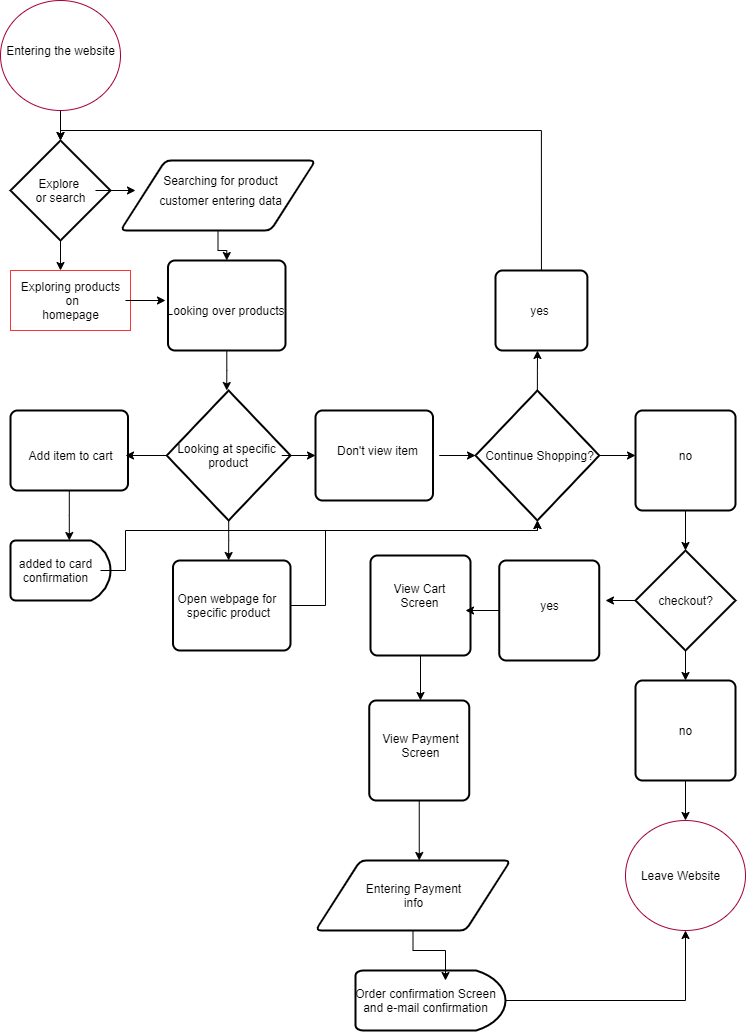

The diagram above was exported from draw.io. Its source (the exported page's mxGraphModel, read from the mxfile embedded in the PNG):
<mxGraphModel dx="1054" dy="699" grid="1" gridSize="10" guides="1" tooltips="1" connect="1" arrows="1" fold="1" page="1" pageScale="1" pageWidth="850" pageHeight="1100" math="0" shadow="0">
  <root>
    <mxCell id="0" />
    <mxCell id="1" parent="0" />
    <mxCell id="3" value="Entering the website&lt;br&gt;" style="text;html=1;resizable=0;autosize=1;align=center;verticalAlign=middle;points=[];fillColor=none;strokeColor=none;rounded=0;" vertex="1" parent="1">
      <mxGeometry x="5" y="50" width="120" height="20" as="geometry" />
    </mxCell>
    <mxCell id="6" value="" style="whiteSpace=wrap;html=1;strokeColor=#FF3333;fillColor=none;" vertex="1" parent="1">
      <mxGeometry x="15" y="280" width="120" height="60" as="geometry" />
    </mxCell>
    <mxCell id="23" style="edgeStyle=orthogonalEdgeStyle;rounded=0;orthogonalLoop=1;jettySize=auto;html=1;" edge="1" parent="1" source="7">
      <mxGeometry relative="1" as="geometry">
        <mxPoint x="170" y="310" as="targetPoint" />
      </mxGeometry>
    </mxCell>
    <mxCell id="7" value="Exploring products&lt;br&gt;&amp;nbsp;on&lt;br&gt;homepage" style="text;html=1;resizable=0;autosize=1;align=center;verticalAlign=middle;points=[];fillColor=none;strokeColor=none;rounded=0;" vertex="1" parent="1">
      <mxGeometry x="20" y="285" width="110" height="50" as="geometry" />
    </mxCell>
    <mxCell id="10" value="Searching for product" style="text;html=1;resizable=0;autosize=1;align=center;verticalAlign=middle;points=[];fillColor=none;strokeColor=none;rounded=0;" vertex="1" parent="1">
      <mxGeometry x="160" y="180" width="130" height="20" as="geometry" />
    </mxCell>
    <mxCell id="17" style="edgeStyle=orthogonalEdgeStyle;rounded=0;orthogonalLoop=1;jettySize=auto;html=1;" edge="1" parent="1" source="12" target="16">
      <mxGeometry relative="1" as="geometry" />
    </mxCell>
    <mxCell id="12" value="" style="shape=stencil(tZT9DoIgFMWfhn8bH+sBGtV7oN6SSeCAst4+FGupUa3p5tjuOfLjMLggxl0pakAUl4htEaUE4zCGuhnVwtWQ+yhehJUiUxAd562poJGF7xlSl2Clb122Q3gT/mk/xnOjdYBIo93AefEDTEgd5uJrhPXL3wZVHfgn8GD7kFFFdP87drVeBkwWyjvEPtLPnnc+8DAxWergZgOT/7GMByV1uRnPRF4drTnrYjor6R2MhTfG05ZKxcb7sE1QStYOvjTTuNPHL0GKnly+29gkf6fG16YT7g==);whiteSpace=wrap;html=1;fillColor=#d80073;strokeColor=#A50040;fontColor=#ffffff;" vertex="1" parent="1">
      <mxGeometry x="5" y="10" width="120" height="110" as="geometry" />
    </mxCell>
    <mxCell id="14" value="customer entering data&lt;br&gt;" style="text;html=1;resizable=0;autosize=1;align=center;verticalAlign=middle;points=[];fillColor=none;strokeColor=none;rounded=0;" vertex="1" parent="1">
      <mxGeometry x="155" y="200" width="140" height="20" as="geometry" />
    </mxCell>
    <mxCell id="19" style="edgeStyle=orthogonalEdgeStyle;rounded=0;orthogonalLoop=1;jettySize=auto;html=1;" edge="1" parent="1" source="16">
      <mxGeometry relative="1" as="geometry">
        <mxPoint x="65" y="280" as="targetPoint" />
      </mxGeometry>
    </mxCell>
    <mxCell id="16" value="" style="strokeWidth=2;html=1;shape=mxgraph.flowchart.decision;whiteSpace=wrap;fillColor=none;" vertex="1" parent="1">
      <mxGeometry x="15" y="150" width="100" height="100" as="geometry" />
    </mxCell>
    <mxCell id="20" style="edgeStyle=orthogonalEdgeStyle;rounded=0;orthogonalLoop=1;jettySize=auto;html=1;" edge="1" parent="1" source="18">
      <mxGeometry relative="1" as="geometry">
        <mxPoint x="140" y="200" as="targetPoint" />
      </mxGeometry>
    </mxCell>
    <mxCell id="18" value="Explore &lt;br&gt;or search&lt;br&gt;" style="text;html=1;resizable=0;autosize=1;align=center;verticalAlign=middle;points=[];fillColor=none;strokeColor=none;rounded=0;" vertex="1" parent="1">
      <mxGeometry x="30" y="185" width="70" height="30" as="geometry" />
    </mxCell>
    <mxCell id="24" style="edgeStyle=orthogonalEdgeStyle;rounded=0;orthogonalLoop=1;jettySize=auto;html=1;entryX=0.5;entryY=0;entryDx=0;entryDy=0;" edge="1" parent="1" source="21" target="22">
      <mxGeometry relative="1" as="geometry" />
    </mxCell>
    <mxCell id="21" value="" style="shape=parallelogram;html=1;strokeWidth=2;perimeter=parallelogramPerimeter;whiteSpace=wrap;rounded=1;arcSize=12;size=0.23;fillColor=none;" vertex="1" parent="1">
      <mxGeometry x="125" y="170" width="195" height="70" as="geometry" />
    </mxCell>
    <mxCell id="27" style="edgeStyle=orthogonalEdgeStyle;rounded=0;orthogonalLoop=1;jettySize=auto;html=1;" edge="1" parent="1" source="22">
      <mxGeometry relative="1" as="geometry">
        <mxPoint x="231.25" y="400" as="targetPoint" />
      </mxGeometry>
    </mxCell>
    <mxCell id="22" value="" style="rounded=1;whiteSpace=wrap;html=1;absoluteArcSize=1;arcSize=14;strokeWidth=2;fillColor=none;" vertex="1" parent="1">
      <mxGeometry x="172.5" y="270" width="117.5" height="90" as="geometry" />
    </mxCell>
    <mxCell id="25" value="Looking over products&lt;br&gt;" style="text;html=1;resizable=0;autosize=1;align=center;verticalAlign=middle;points=[];fillColor=none;strokeColor=none;rounded=0;" vertex="1" parent="1">
      <mxGeometry x="165" y="310" width="130" height="20" as="geometry" />
    </mxCell>
    <mxCell id="32" style="edgeStyle=orthogonalEdgeStyle;rounded=0;orthogonalLoop=1;jettySize=auto;html=1;" edge="1" parent="1" source="26">
      <mxGeometry relative="1" as="geometry">
        <mxPoint x="233.125" y="570" as="targetPoint" />
      </mxGeometry>
    </mxCell>
    <mxCell id="33" style="edgeStyle=orthogonalEdgeStyle;rounded=0;orthogonalLoop=1;jettySize=auto;html=1;exitX=0;exitY=0.5;exitDx=0;exitDy=0;exitPerimeter=0;" edge="1" parent="1" source="26">
      <mxGeometry relative="1" as="geometry">
        <mxPoint x="130" y="465" as="targetPoint" />
      </mxGeometry>
    </mxCell>
    <mxCell id="26" value="" style="strokeWidth=2;html=1;shape=mxgraph.flowchart.decision;whiteSpace=wrap;fillColor=none;" vertex="1" parent="1">
      <mxGeometry x="171.25" y="400" width="123.75" height="130" as="geometry" />
    </mxCell>
    <mxCell id="29" style="edgeStyle=orthogonalEdgeStyle;rounded=0;orthogonalLoop=1;jettySize=auto;html=1;" edge="1" parent="1" source="28">
      <mxGeometry relative="1" as="geometry">
        <mxPoint x="320" y="465" as="targetPoint" />
      </mxGeometry>
    </mxCell>
    <mxCell id="28" value="Looking at specific&lt;br&gt;&amp;nbsp;product" style="text;html=1;resizable=0;autosize=1;align=center;verticalAlign=middle;points=[];fillColor=none;strokeColor=none;rounded=0;" vertex="1" parent="1">
      <mxGeometry x="176.25" y="450" width="110" height="30" as="geometry" />
    </mxCell>
    <mxCell id="67" style="edgeStyle=orthogonalEdgeStyle;rounded=0;orthogonalLoop=1;jettySize=auto;html=1;entryX=0.588;entryY=0;entryDx=0;entryDy=0;entryPerimeter=0;" edge="1" parent="1" source="30" target="65">
      <mxGeometry relative="1" as="geometry" />
    </mxCell>
    <mxCell id="30" value="" style="rounded=1;whiteSpace=wrap;html=1;absoluteArcSize=1;arcSize=14;strokeWidth=2;fillColor=none;" vertex="1" parent="1">
      <mxGeometry x="15" y="420" width="117.5" height="80" as="geometry" />
    </mxCell>
    <mxCell id="31" value="Add item to cart&lt;br&gt;" style="text;html=1;resizable=0;autosize=1;align=center;verticalAlign=middle;points=[];fillColor=none;strokeColor=none;rounded=0;" vertex="1" parent="1">
      <mxGeometry x="25" y="455" width="100" height="20" as="geometry" />
    </mxCell>
    <mxCell id="83" style="edgeStyle=orthogonalEdgeStyle;rounded=0;orthogonalLoop=1;jettySize=auto;html=1;entryX=0.5;entryY=1;entryDx=0;entryDy=0;entryPerimeter=0;exitX=1;exitY=0.5;exitDx=0;exitDy=0;" edge="1" parent="1" source="34" target="42">
      <mxGeometry relative="1" as="geometry">
        <mxPoint x="340" y="540" as="targetPoint" />
        <Array as="points">
          <mxPoint x="330" y="615" />
          <mxPoint x="330" y="540" />
          <mxPoint x="542" y="540" />
        </Array>
      </mxGeometry>
    </mxCell>
    <mxCell id="34" value="" style="rounded=1;whiteSpace=wrap;html=1;absoluteArcSize=1;arcSize=14;strokeWidth=2;fillColor=none;" vertex="1" parent="1">
      <mxGeometry x="177.5" y="570" width="117.5" height="90" as="geometry" />
    </mxCell>
    <mxCell id="36" value="Open webpage for &lt;br&gt;specific product" style="text;html=1;resizable=0;autosize=1;align=center;verticalAlign=middle;points=[];fillColor=none;strokeColor=none;rounded=0;" vertex="1" parent="1">
      <mxGeometry x="178.13" y="600" width="110" height="30" as="geometry" />
    </mxCell>
    <mxCell id="37" value="Don't view item&lt;br&gt;" style="text;html=1;resizable=0;autosize=1;align=center;verticalAlign=middle;points=[];fillColor=none;strokeColor=none;rounded=0;" vertex="1" parent="1">
      <mxGeometry x="331.88" y="450" width="100" height="20" as="geometry" />
    </mxCell>
    <mxCell id="40" style="edgeStyle=orthogonalEdgeStyle;rounded=0;orthogonalLoop=1;jettySize=auto;html=1;" edge="1" parent="1">
      <mxGeometry relative="1" as="geometry">
        <mxPoint x="480" y="465" as="targetPoint" />
        <mxPoint x="443.75" y="465" as="sourcePoint" />
      </mxGeometry>
    </mxCell>
    <mxCell id="41" value="" style="rounded=1;whiteSpace=wrap;html=1;absoluteArcSize=1;arcSize=14;strokeWidth=2;fillColor=none;" vertex="1" parent="1">
      <mxGeometry x="320" y="420" width="117.5" height="90" as="geometry" />
    </mxCell>
    <mxCell id="44" style="edgeStyle=orthogonalEdgeStyle;rounded=0;orthogonalLoop=1;jettySize=auto;html=1;exitX=1;exitY=0.5;exitDx=0;exitDy=0;exitPerimeter=0;" edge="1" parent="1" source="42">
      <mxGeometry relative="1" as="geometry">
        <mxPoint x="640" y="465" as="targetPoint" />
      </mxGeometry>
    </mxCell>
    <mxCell id="59" style="edgeStyle=orthogonalEdgeStyle;rounded=0;orthogonalLoop=1;jettySize=auto;html=1;exitX=0.5;exitY=0;exitDx=0;exitDy=0;exitPerimeter=0;" edge="1" parent="1" source="42">
      <mxGeometry relative="1" as="geometry">
        <mxPoint x="542" y="360" as="targetPoint" />
      </mxGeometry>
    </mxCell>
    <mxCell id="42" value="" style="strokeWidth=2;html=1;shape=mxgraph.flowchart.decision;whiteSpace=wrap;fillColor=none;" vertex="1" parent="1">
      <mxGeometry x="480" y="400" width="123.75" height="130" as="geometry" />
    </mxCell>
    <mxCell id="43" value="Continue Shopping?" style="text;html=1;resizable=0;autosize=1;align=center;verticalAlign=middle;points=[];fillColor=none;strokeColor=none;rounded=0;" vertex="1" parent="1">
      <mxGeometry x="483.75" y="455" width="120" height="20" as="geometry" />
    </mxCell>
    <mxCell id="48" style="edgeStyle=orthogonalEdgeStyle;rounded=0;orthogonalLoop=1;jettySize=auto;html=1;entryX=0.5;entryY=0;entryDx=0;entryDy=0;entryPerimeter=0;" edge="1" parent="1" source="45" target="47">
      <mxGeometry relative="1" as="geometry" />
    </mxCell>
    <mxCell id="45" value="" style="rounded=1;whiteSpace=wrap;html=1;absoluteArcSize=1;arcSize=14;strokeWidth=2;fillColor=none;" vertex="1" parent="1">
      <mxGeometry x="640" y="420" width="100" height="100" as="geometry" />
    </mxCell>
    <mxCell id="46" value="no&lt;br&gt;" style="text;html=1;resizable=0;autosize=1;align=center;verticalAlign=middle;points=[];fillColor=none;strokeColor=none;rounded=0;" vertex="1" parent="1">
      <mxGeometry x="675" y="455" width="30" height="20" as="geometry" />
    </mxCell>
    <mxCell id="50" style="edgeStyle=orthogonalEdgeStyle;rounded=0;orthogonalLoop=1;jettySize=auto;html=1;exitX=0;exitY=0.5;exitDx=0;exitDy=0;exitPerimeter=0;" edge="1" parent="1" source="47">
      <mxGeometry relative="1" as="geometry">
        <mxPoint x="610" y="610" as="targetPoint" />
      </mxGeometry>
    </mxCell>
    <mxCell id="51" style="edgeStyle=orthogonalEdgeStyle;rounded=0;orthogonalLoop=1;jettySize=auto;html=1;exitX=0.5;exitY=1;exitDx=0;exitDy=0;exitPerimeter=0;" edge="1" parent="1" source="47">
      <mxGeometry relative="1" as="geometry">
        <mxPoint x="690" y="690" as="targetPoint" />
      </mxGeometry>
    </mxCell>
    <mxCell id="47" value="" style="strokeWidth=2;html=1;shape=mxgraph.flowchart.decision;whiteSpace=wrap;fillColor=none;" vertex="1" parent="1">
      <mxGeometry x="640" y="560" width="100" height="100" as="geometry" />
    </mxCell>
    <mxCell id="49" value="checkout?&lt;br&gt;" style="text;html=1;resizable=0;autosize=1;align=center;verticalAlign=middle;points=[];fillColor=none;strokeColor=none;rounded=0;" vertex="1" parent="1">
      <mxGeometry x="655" y="600" width="70" height="20" as="geometry" />
    </mxCell>
    <mxCell id="68" style="edgeStyle=orthogonalEdgeStyle;rounded=0;orthogonalLoop=1;jettySize=auto;html=1;exitX=0;exitY=0.5;exitDx=0;exitDy=0;" edge="1" parent="1" source="52">
      <mxGeometry relative="1" as="geometry">
        <mxPoint x="470" y="620" as="targetPoint" />
      </mxGeometry>
    </mxCell>
    <mxCell id="52" value="" style="rounded=1;whiteSpace=wrap;html=1;absoluteArcSize=1;arcSize=14;strokeWidth=2;fillColor=none;" vertex="1" parent="1">
      <mxGeometry x="503.75" y="570" width="100" height="100" as="geometry" />
    </mxCell>
    <mxCell id="56" style="edgeStyle=orthogonalEdgeStyle;rounded=0;orthogonalLoop=1;jettySize=auto;html=1;" edge="1" parent="1" source="53">
      <mxGeometry relative="1" as="geometry">
        <mxPoint x="690" y="830" as="targetPoint" />
      </mxGeometry>
    </mxCell>
    <mxCell id="53" value="" style="rounded=1;whiteSpace=wrap;html=1;absoluteArcSize=1;arcSize=14;strokeWidth=2;fillColor=none;" vertex="1" parent="1">
      <mxGeometry x="640" y="690" width="100" height="100" as="geometry" />
    </mxCell>
    <mxCell id="54" value="yes&lt;br&gt;" style="text;html=1;resizable=0;autosize=1;align=center;verticalAlign=middle;points=[];fillColor=none;strokeColor=none;rounded=0;" vertex="1" parent="1">
      <mxGeometry x="538.75" y="605" width="30" height="20" as="geometry" />
    </mxCell>
    <mxCell id="55" value="no&lt;br&gt;" style="text;html=1;resizable=0;autosize=1;align=center;verticalAlign=middle;points=[];fillColor=none;strokeColor=none;rounded=0;" vertex="1" parent="1">
      <mxGeometry x="675" y="730" width="30" height="20" as="geometry" />
    </mxCell>
    <mxCell id="57" value="" style="shape=stencil(tZT9DoIgFMWfhn8bH+sBGtV7oN6SSeCAst4+FGupUa3p5tjuOfLjMLggxl0pakAUl4htEaUE4zCGuhnVwtWQ+yhehJUiUxAd562poJGF7xlSl2Clb122Q3gT/mk/xnOjdYBIo93AefEDTEgd5uJrhPXL3wZVHfgn8GD7kFFFdP87drVeBkwWyjvEPtLPnnc+8DAxWergZgOT/7GMByV1uRnPRF4drTnrYjor6R2MhTfG05ZKxcb7sE1QStYOvjTTuNPHL0GKnly+29gkf6fG16YT7g==);whiteSpace=wrap;html=1;fillColor=#d80073;strokeColor=#A50040;fontColor=#ffffff;" vertex="1" parent="1">
      <mxGeometry x="630" y="830" width="120" height="110" as="geometry" />
    </mxCell>
    <mxCell id="58" value="Leave Website&lt;br&gt;" style="text;html=1;resizable=0;autosize=1;align=center;verticalAlign=middle;points=[];fillColor=none;strokeColor=none;rounded=0;" vertex="1" parent="1">
      <mxGeometry x="640" y="875" width="90" height="20" as="geometry" />
    </mxCell>
    <mxCell id="63" style="edgeStyle=orthogonalEdgeStyle;rounded=0;orthogonalLoop=1;jettySize=auto;html=1;exitX=0.5;exitY=0;exitDx=0;exitDy=0;" edge="1" parent="1" source="60" target="16">
      <mxGeometry relative="1" as="geometry">
        <mxPoint x="120" y="140" as="targetPoint" />
        <Array as="points">
          <mxPoint x="546" y="140" />
          <mxPoint x="65" y="140" />
        </Array>
      </mxGeometry>
    </mxCell>
    <mxCell id="60" value="" style="rounded=1;whiteSpace=wrap;html=1;absoluteArcSize=1;arcSize=14;strokeWidth=2;fillColor=none;" vertex="1" parent="1">
      <mxGeometry x="500" y="280" width="91.88" height="80" as="geometry" />
    </mxCell>
    <mxCell id="61" value="yes&lt;br&gt;" style="text;html=1;resizable=0;autosize=1;align=center;verticalAlign=middle;points=[];fillColor=none;strokeColor=none;rounded=0;" vertex="1" parent="1">
      <mxGeometry x="528.75" y="310" width="30" height="20" as="geometry" />
    </mxCell>
    <mxCell id="65" value="" style="strokeWidth=2;html=1;shape=mxgraph.flowchart.delay;whiteSpace=wrap;fillColor=none;" vertex="1" parent="1">
      <mxGeometry x="15" y="550" width="100" height="60" as="geometry" />
    </mxCell>
    <mxCell id="82" style="edgeStyle=orthogonalEdgeStyle;rounded=0;orthogonalLoop=1;jettySize=auto;html=1;" edge="1" parent="1" source="66" target="42">
      <mxGeometry relative="1" as="geometry">
        <mxPoint x="130" y="540" as="targetPoint" />
        <Array as="points">
          <mxPoint x="130" y="580" />
          <mxPoint x="130" y="540" />
          <mxPoint x="542" y="540" />
        </Array>
      </mxGeometry>
    </mxCell>
    <mxCell id="66" value="added to card&lt;br&gt;confirmation" style="text;html=1;resizable=0;autosize=1;align=center;verticalAlign=middle;points=[];fillColor=none;strokeColor=none;rounded=0;" vertex="1" parent="1">
      <mxGeometry x="15" y="565" width="90" height="30" as="geometry" />
    </mxCell>
    <mxCell id="71" style="edgeStyle=orthogonalEdgeStyle;rounded=0;orthogonalLoop=1;jettySize=auto;html=1;" edge="1" parent="1" source="69">
      <mxGeometry relative="1" as="geometry">
        <mxPoint x="425" y="710" as="targetPoint" />
      </mxGeometry>
    </mxCell>
    <mxCell id="69" value="" style="rounded=1;whiteSpace=wrap;html=1;absoluteArcSize=1;arcSize=14;strokeWidth=2;fillColor=none;" vertex="1" parent="1">
      <mxGeometry x="375" y="565" width="100" height="100" as="geometry" />
    </mxCell>
    <mxCell id="70" value="View Cart&lt;br&gt;Screen&lt;br&gt;" style="text;html=1;resizable=0;autosize=1;align=center;verticalAlign=middle;points=[];fillColor=none;strokeColor=none;rounded=0;" vertex="1" parent="1">
      <mxGeometry x="388.75" y="590" width="70" height="30" as="geometry" />
    </mxCell>
    <mxCell id="74" style="edgeStyle=orthogonalEdgeStyle;rounded=0;orthogonalLoop=1;jettySize=auto;html=1;" edge="1" parent="1" source="72">
      <mxGeometry relative="1" as="geometry">
        <mxPoint x="423.75" y="870" as="targetPoint" />
      </mxGeometry>
    </mxCell>
    <mxCell id="72" value="" style="rounded=1;whiteSpace=wrap;html=1;absoluteArcSize=1;arcSize=14;strokeWidth=2;fillColor=none;" vertex="1" parent="1">
      <mxGeometry x="373.75" y="710" width="100" height="100" as="geometry" />
    </mxCell>
    <mxCell id="73" value="View Payment&lt;br&gt;Screen" style="text;html=1;resizable=0;autosize=1;align=center;verticalAlign=middle;points=[];fillColor=none;strokeColor=none;rounded=0;" vertex="1" parent="1">
      <mxGeometry x="380" y="740" width="90" height="30" as="geometry" />
    </mxCell>
    <mxCell id="78" style="edgeStyle=orthogonalEdgeStyle;rounded=0;orthogonalLoop=1;jettySize=auto;html=1;entryX=0.6;entryY=0.167;entryDx=0;entryDy=0;entryPerimeter=0;" edge="1" parent="1" source="75" target="77">
      <mxGeometry relative="1" as="geometry" />
    </mxCell>
    <mxCell id="75" value="" style="shape=parallelogram;html=1;strokeWidth=2;perimeter=parallelogramPerimeter;whiteSpace=wrap;rounded=1;arcSize=12;size=0.23;fillColor=none;" vertex="1" parent="1">
      <mxGeometry x="320" y="870" width="195" height="70" as="geometry" />
    </mxCell>
    <mxCell id="76" value="Entering Payment&lt;br&gt;info&lt;br&gt;" style="text;html=1;resizable=0;autosize=1;align=center;verticalAlign=middle;points=[];fillColor=none;strokeColor=none;rounded=0;" vertex="1" parent="1">
      <mxGeometry x="362.5" y="890" width="110" height="30" as="geometry" />
    </mxCell>
    <mxCell id="77" value="" style="strokeWidth=2;html=1;shape=mxgraph.flowchart.delay;whiteSpace=wrap;fillColor=none;" vertex="1" parent="1">
      <mxGeometry x="360" y="980" width="150" height="60" as="geometry" />
    </mxCell>
    <mxCell id="81" style="edgeStyle=orthogonalEdgeStyle;rounded=0;orthogonalLoop=1;jettySize=auto;html=1;entryX=0.5;entryY=1;entryDx=0;entryDy=0;" edge="1" parent="1" source="79" target="57">
      <mxGeometry relative="1" as="geometry" />
    </mxCell>
    <mxCell id="79" value="Order confirmation Screen&lt;br&gt;and e-mail confirmation&lt;br&gt;" style="text;html=1;resizable=0;autosize=1;align=center;verticalAlign=middle;points=[];fillColor=none;strokeColor=none;rounded=0;" vertex="1" parent="1">
      <mxGeometry x="350" y="995" width="160" height="30" as="geometry" />
    </mxCell>
  </root>
</mxGraphModel>